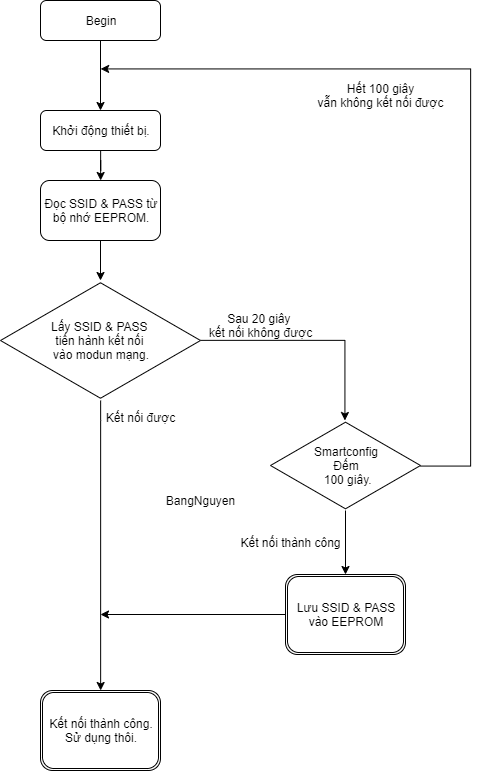

The diagram above was exported from draw.io. Its source (the exported page's mxGraphModel, read from the mxfile embedded in the PNG):
<mxGraphModel dx="1117" dy="613" grid="1" gridSize="10" guides="1" tooltips="1" connect="1" arrows="1" fold="1" page="1" pageScale="1" pageWidth="827" pageHeight="1169" math="0" shadow="0">
  <root>
    <mxCell id="WIyWlLk6GJQsqaUBKTNV-0" />
    <mxCell id="WIyWlLk6GJQsqaUBKTNV-1" parent="WIyWlLk6GJQsqaUBKTNV-0" />
    <mxCell id="DjvdEMJaYOMUtXLjSEun-5" value="" style="edgeStyle=orthogonalEdgeStyle;rounded=0;orthogonalLoop=1;jettySize=auto;html=1;" edge="1" parent="WIyWlLk6GJQsqaUBKTNV-1" source="WIyWlLk6GJQsqaUBKTNV-3" target="DjvdEMJaYOMUtXLjSEun-0">
      <mxGeometry relative="1" as="geometry" />
    </mxCell>
    <mxCell id="WIyWlLk6GJQsqaUBKTNV-3" value="Khởi động thiết bị." style="rounded=1;whiteSpace=wrap;html=1;fontSize=12;glass=0;strokeWidth=1;shadow=0;" parent="WIyWlLk6GJQsqaUBKTNV-1" vertex="1">
      <mxGeometry x="180" y="170" width="120" height="40" as="geometry" />
    </mxCell>
    <mxCell id="DjvdEMJaYOMUtXLjSEun-32" value="" style="edgeStyle=orthogonalEdgeStyle;rounded=0;orthogonalLoop=1;jettySize=auto;html=1;" edge="1" parent="WIyWlLk6GJQsqaUBKTNV-1" source="DjvdEMJaYOMUtXLjSEun-30" target="WIyWlLk6GJQsqaUBKTNV-3">
      <mxGeometry relative="1" as="geometry" />
    </mxCell>
    <mxCell id="DjvdEMJaYOMUtXLjSEun-30" value="Begin" style="rounded=1;whiteSpace=wrap;html=1;fontSize=12;glass=0;strokeWidth=1;shadow=0;" vertex="1" parent="WIyWlLk6GJQsqaUBKTNV-1">
      <mxGeometry x="180" y="60" width="120" height="40" as="geometry" />
    </mxCell>
    <mxCell id="DjvdEMJaYOMUtXLjSEun-7" value="" style="edgeStyle=orthogonalEdgeStyle;rounded=0;orthogonalLoop=1;jettySize=auto;html=1;" edge="1" parent="WIyWlLk6GJQsqaUBKTNV-1" source="DjvdEMJaYOMUtXLjSEun-0" target="DjvdEMJaYOMUtXLjSEun-6">
      <mxGeometry relative="1" as="geometry" />
    </mxCell>
    <mxCell id="DjvdEMJaYOMUtXLjSEun-0" value="Đọc SSID &amp;amp; PASS từ bộ nhớ EEPROM." style="rounded=1;whiteSpace=wrap;html=1;" vertex="1" parent="WIyWlLk6GJQsqaUBKTNV-1">
      <mxGeometry x="180" y="240" width="120" height="60" as="geometry" />
    </mxCell>
    <mxCell id="DjvdEMJaYOMUtXLjSEun-9" value="" style="edgeStyle=orthogonalEdgeStyle;rounded=0;orthogonalLoop=1;jettySize=auto;html=1;" edge="1" parent="WIyWlLk6GJQsqaUBKTNV-1" source="DjvdEMJaYOMUtXLjSEun-6" target="DjvdEMJaYOMUtXLjSEun-8">
      <mxGeometry relative="1" as="geometry">
        <Array as="points">
          <mxPoint x="240" y="480" />
          <mxPoint x="240" y="480" />
        </Array>
      </mxGeometry>
    </mxCell>
    <mxCell id="DjvdEMJaYOMUtXLjSEun-13" value="" style="edgeStyle=orthogonalEdgeStyle;rounded=0;orthogonalLoop=1;jettySize=auto;html=1;" edge="1" parent="WIyWlLk6GJQsqaUBKTNV-1" source="DjvdEMJaYOMUtXLjSEun-6" target="DjvdEMJaYOMUtXLjSEun-10">
      <mxGeometry relative="1" as="geometry" />
    </mxCell>
    <mxCell id="DjvdEMJaYOMUtXLjSEun-6" value="&lt;span style=&quot;white-space: normal&quot;&gt;Lấy SSID &amp;amp; PASS &lt;br&gt;tiến hành kết nối &lt;br&gt;vào modun mạng.&lt;/span&gt;" style="html=1;whiteSpace=wrap;aspect=fixed;shape=isoRectangle;" vertex="1" parent="WIyWlLk6GJQsqaUBKTNV-1">
      <mxGeometry x="140" y="340" width="200" height="120" as="geometry" />
    </mxCell>
    <mxCell id="DjvdEMJaYOMUtXLjSEun-8" value="Kết nối thành công. Sử dụng thôi." style="shape=ext;double=1;rounded=1;whiteSpace=wrap;html=1;" vertex="1" parent="WIyWlLk6GJQsqaUBKTNV-1">
      <mxGeometry x="180" y="750" width="120" height="80" as="geometry" />
    </mxCell>
    <mxCell id="DjvdEMJaYOMUtXLjSEun-18" style="edgeStyle=orthogonalEdgeStyle;rounded=0;orthogonalLoop=1;jettySize=auto;html=1;" edge="1" parent="WIyWlLk6GJQsqaUBKTNV-1" source="DjvdEMJaYOMUtXLjSEun-10">
      <mxGeometry relative="1" as="geometry">
        <mxPoint x="240" y="129" as="targetPoint" />
        <Array as="points">
          <mxPoint x="610" y="525" />
          <mxPoint x="610" y="129" />
        </Array>
      </mxGeometry>
    </mxCell>
    <mxCell id="DjvdEMJaYOMUtXLjSEun-21" value="" style="edgeStyle=orthogonalEdgeStyle;rounded=0;orthogonalLoop=1;jettySize=auto;html=1;" edge="1" parent="WIyWlLk6GJQsqaUBKTNV-1" source="DjvdEMJaYOMUtXLjSEun-10" target="DjvdEMJaYOMUtXLjSEun-20">
      <mxGeometry relative="1" as="geometry" />
    </mxCell>
    <mxCell id="DjvdEMJaYOMUtXLjSEun-10" value="Smartconfig&lt;br&gt;Đếm&lt;br&gt;&amp;nbsp;100 giây." style="html=1;whiteSpace=wrap;aspect=fixed;shape=isoRectangle;" vertex="1" parent="WIyWlLk6GJQsqaUBKTNV-1">
      <mxGeometry x="410" y="480" width="150" height="90" as="geometry" />
    </mxCell>
    <mxCell id="DjvdEMJaYOMUtXLjSEun-14" value="Kết nối được" style="text;html=1;align=center;verticalAlign=middle;resizable=0;points=[];autosize=1;" vertex="1" parent="WIyWlLk6GJQsqaUBKTNV-1">
      <mxGeometry x="240" y="467" width="80" height="20" as="geometry" />
    </mxCell>
    <mxCell id="DjvdEMJaYOMUtXLjSEun-15" value="Sau 20 giây &lt;br&gt;kết nối không được" style="text;html=1;align=center;verticalAlign=middle;resizable=0;points=[];autosize=1;" vertex="1" parent="WIyWlLk6GJQsqaUBKTNV-1">
      <mxGeometry x="340" y="370" width="120" height="30" as="geometry" />
    </mxCell>
    <mxCell id="DjvdEMJaYOMUtXLjSEun-19" value="Hết 100 giây&lt;br&gt;vẫn không kết nối được" style="text;html=1;align=center;verticalAlign=middle;resizable=0;points=[];autosize=1;rotation=0;" vertex="1" parent="WIyWlLk6GJQsqaUBKTNV-1">
      <mxGeometry x="450" y="140" width="140" height="30" as="geometry" />
    </mxCell>
    <mxCell id="DjvdEMJaYOMUtXLjSEun-27" style="edgeStyle=orthogonalEdgeStyle;rounded=0;orthogonalLoop=1;jettySize=auto;html=1;" edge="1" parent="WIyWlLk6GJQsqaUBKTNV-1" source="DjvdEMJaYOMUtXLjSEun-20">
      <mxGeometry relative="1" as="geometry">
        <mxPoint x="240" y="674" as="targetPoint" />
      </mxGeometry>
    </mxCell>
    <mxCell id="DjvdEMJaYOMUtXLjSEun-20" value="Lưu SSID &amp;amp; PASS vào EEPROM" style="shape=ext;double=1;rounded=1;whiteSpace=wrap;html=1;" vertex="1" parent="WIyWlLk6GJQsqaUBKTNV-1">
      <mxGeometry x="425" y="634" width="120" height="80" as="geometry" />
    </mxCell>
    <mxCell id="DjvdEMJaYOMUtXLjSEun-28" value="Kết nối thành công" style="text;html=1;align=center;verticalAlign=middle;resizable=0;points=[];autosize=1;" vertex="1" parent="WIyWlLk6GJQsqaUBKTNV-1">
      <mxGeometry x="370" y="592" width="120" height="20" as="geometry" />
    </mxCell>
    <mxCell id="DjvdEMJaYOMUtXLjSEun-29" value="BangNguyen" style="text;html=1;align=center;verticalAlign=middle;resizable=0;points=[];autosize=1;" vertex="1" parent="WIyWlLk6GJQsqaUBKTNV-1">
      <mxGeometry x="300" y="550" width="80" height="20" as="geometry" />
    </mxCell>
  </root>
</mxGraphModel>